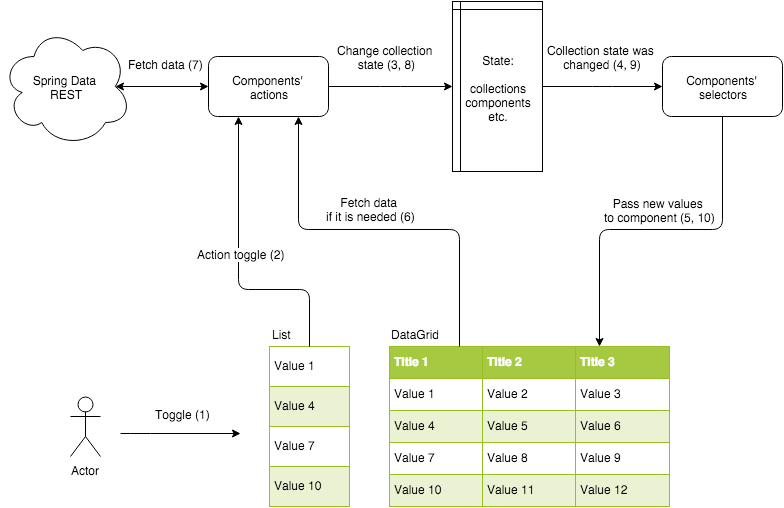

The diagram above was exported from draw.io. Its source (the exported page's mxGraphModel, read from the mxfile embedded in the PNG):
<mxGraphModel dx="1326" dy="841" grid="1" gridSize="10" guides="1" tooltips="1" connect="1" arrows="1" fold="1" page="1" pageScale="1" pageWidth="1169" pageHeight="826" background="#ffffff" math="0">
  <root>
    <mxCell id="0" />
    <mxCell id="1" parent="0" />
    <mxCell id="123d9d582bc65836-1" value="&lt;table border=&quot;1&quot; width=&quot;100%&quot; cellpadding=&quot;4&quot; style=&quot;width: 100% ; height: 100% ; border-collapse: collapse&quot;&gt;&lt;tbody&gt;&lt;tr style=&quot;border: 1px solid #98bf21&quot;&gt;&lt;td&gt;Value 1&lt;/td&gt;&lt;/tr&gt;&lt;tr style=&quot;background-color: #eaf2d3 ; border: 1px solid #98bf21&quot;&gt;&lt;td&gt;Value 4&lt;/td&gt;&lt;/tr&gt;&lt;tr style=&quot;border: 1px solid #98bf21&quot;&gt;&lt;td&gt;Value 7&lt;/td&gt;&lt;/tr&gt;&lt;tr style=&quot;background-color: #eaf2d3 ; border: 1px solid #98bf21&quot;&gt;&lt;td&gt;Value 10&lt;/td&gt;&lt;/tr&gt;&lt;/tbody&gt;&lt;/table&gt;" style="text;html=1;fillColor=#ffffff;overflow=fill;rounded=0;" vertex="1" parent="1">
      <mxGeometry x="436" y="461" width="80" height="160" as="geometry" />
    </mxCell>
    <mxCell id="123d9d582bc65836-2" value="&lt;table border=&quot;1&quot; width=&quot;100%&quot; height=&quot;100%&quot; cellpadding=&quot;4&quot; style=&quot;width:100%;height:100%;border-collapse:collapse;&quot;&gt;&lt;tr style=&quot;background-color:#A7C942;color:#ffffff;border:1px solid #98bf21;&quot;&gt;&lt;th align=&quot;left&quot;&gt;Title 1&lt;/th&gt;&lt;th align=&quot;left&quot;&gt;Title 2&lt;/th&gt;&lt;th align=&quot;left&quot;&gt;Title 3&lt;/th&gt;&lt;/tr&gt;&lt;tr style=&quot;border:1px solid #98bf21;&quot;&gt;&lt;td&gt;Value 1&lt;/td&gt;&lt;td&gt;Value 2&lt;/td&gt;&lt;td&gt;Value 3&lt;/td&gt;&lt;/tr&gt;&lt;tr style=&quot;background-color:#EAF2D3;border:1px solid #98bf21;&quot;&gt;&lt;td&gt;Value 4&lt;/td&gt;&lt;td&gt;Value 5&lt;/td&gt;&lt;td&gt;Value 6&lt;/td&gt;&lt;/tr&gt;&lt;tr style=&quot;border:1px solid #98bf21;&quot;&gt;&lt;td&gt;Value 7&lt;/td&gt;&lt;td&gt;Value 8&lt;/td&gt;&lt;td&gt;Value 9&lt;/td&gt;&lt;/tr&gt;&lt;tr style=&quot;background-color:#EAF2D3;border:1px solid #98bf21;&quot;&gt;&lt;td&gt;Value 10&lt;/td&gt;&lt;td&gt;Value 11&lt;/td&gt;&lt;td&gt;Value 12&lt;/td&gt;&lt;/tr&gt;&lt;/table&gt;" style="text;html=1;fillColor=#ffffff;overflow=fill;rounded=0;" vertex="1" parent="1">
      <mxGeometry x="556" y="461" width="280" height="160" as="geometry" />
    </mxCell>
    <mxCell id="123d9d582bc65836-3" value="Spring Data&amp;nbsp;&lt;div&gt;REST&lt;/div&gt;" style="ellipse;shape=cloud;whiteSpace=wrap;html=1;" vertex="1" parent="1">
      <mxGeometry x="168" y="141" width="130" height="120" as="geometry" />
    </mxCell>
    <mxCell id="123d9d582bc65836-7" value="State:&lt;div&gt;&lt;br&gt;&lt;div&gt;collections&lt;/div&gt;&lt;div&gt;components&lt;/div&gt;&lt;div&gt;etc.&lt;/div&gt;&lt;/div&gt;" style="shape=internalStorage;whiteSpace=wrap;html=1;dx=8;dy=8;" vertex="1" parent="1">
      <mxGeometry x="619" y="116" width="90" height="170" as="geometry" />
    </mxCell>
    <mxCell id="123d9d582bc65836-8" value="Components'&amp;nbsp;&lt;div&gt;actions&lt;/div&gt;" style="rounded=1;whiteSpace=wrap;html=1;" vertex="1" parent="1">
      <mxGeometry x="375" y="171" width="120" height="60" as="geometry" />
    </mxCell>
    <mxCell id="123d9d582bc65836-10" value="Components'&amp;nbsp;&lt;div&gt;selectors&lt;/div&gt;" style="rounded=1;whiteSpace=wrap;html=1;" vertex="1" parent="1">
      <mxGeometry x="829" y="171" width="120" height="60" as="geometry" />
    </mxCell>
    <mxCell id="123d9d582bc65836-11" value="Actor" style="shape=umlActor;verticalLabelPosition=bottom;labelBackgroundColor=#ffffff;verticalAlign=top;html=1;" vertex="1" parent="1">
      <mxGeometry x="237" y="511" width="30" height="60" as="geometry" />
    </mxCell>
    <mxCell id="123d9d582bc65836-12" value="" style="endArrow=classic;html=1;" edge="1" parent="1">
      <mxGeometry width="50" height="50" relative="1" as="geometry">
        <mxPoint x="287" y="548" as="sourcePoint" />
        <mxPoint x="407" y="548" as="targetPoint" />
        <Array as="points">
          <mxPoint x="307" y="548" />
        </Array>
      </mxGeometry>
    </mxCell>
    <mxCell id="123d9d582bc65836-15" value="Toggle (1)" style="text;html=1;resizable=0;points=[];;align=center;verticalAlign=middle;labelBackgroundColor=#ffffff;" vertex="1" connectable="0" parent="123d9d582bc65836-12">
      <mxGeometry x="0.2" y="-12" relative="1" as="geometry">
        <mxPoint x="-10" y="-32" as="offset" />
      </mxGeometry>
    </mxCell>
    <mxCell id="123d9d582bc65836-16" value="List" style="text;html=1;strokeColor=none;fillColor=none;align=left;verticalAlign=middle;whiteSpace=wrap;overflow=hidden;" vertex="1" parent="1">
      <mxGeometry x="437" y="438" width="40" height="20" as="geometry" />
    </mxCell>
    <mxCell id="123d9d582bc65836-17" value="DataGrid" style="text;html=1;strokeColor=none;fillColor=none;align=left;verticalAlign=middle;whiteSpace=wrap;overflow=hidden;" vertex="1" parent="1">
      <mxGeometry x="556" y="438" width="80" height="20" as="geometry" />
    </mxCell>
    <mxCell id="123d9d582bc65836-18" value="" style="edgeStyle=segmentEdgeStyle;endArrow=classic;html=1;exitX=0.5;exitY=0;entryX=0.25;entryY=1;" edge="1" parent="1" source="123d9d582bc65836-1" target="123d9d582bc65836-8">
      <mxGeometry width="50" height="50" relative="1" as="geometry">
        <mxPoint x="536" y="414" as="sourcePoint" />
        <mxPoint x="956" y="301" as="targetPoint" />
        <Array as="points">
          <mxPoint x="476" y="404" />
          <mxPoint x="405" y="404" />
        </Array>
      </mxGeometry>
    </mxCell>
    <mxCell id="123d9d582bc65836-19" value="Action toggle (2)" style="text;html=1;resizable=0;points=[];;align=center;verticalAlign=middle;labelBackgroundColor=#ffffff;" vertex="1" connectable="0" parent="123d9d582bc65836-18">
      <mxGeometry x="0.0215" y="-3" relative="1" as="geometry">
        <mxPoint x="-1" y="-10" as="offset" />
      </mxGeometry>
    </mxCell>
    <mxCell id="123d9d582bc65836-20" value="" style="edgeStyle=elbowEdgeStyle;elbow=horizontal;endArrow=classic;html=1;exitX=1;exitY=0.5;entryX=0;entryY=0.5;" edge="1" parent="1" source="123d9d582bc65836-8" target="123d9d582bc65836-7">
      <mxGeometry width="50" height="50" relative="1" as="geometry">
        <mxPoint x="526" y="151" as="sourcePoint" />
        <mxPoint x="466" y="41" as="targetPoint" />
      </mxGeometry>
    </mxCell>
    <mxCell id="123d9d582bc65836-21" value="Change&amp;nbsp;&lt;span style=&quot;line-height: 1.2&quot;&gt;collection&amp;nbsp;&lt;/span&gt;&lt;div&gt;state (3, 8)&lt;/div&gt;" style="text;html=1;resizable=0;points=[];;align=center;verticalAlign=middle;labelBackgroundColor=#ffffff;" vertex="1" connectable="0" parent="123d9d582bc65836-20">
      <mxGeometry x="0.1524" y="2" relative="1" as="geometry">
        <mxPoint x="-13" y="-28" as="offset" />
      </mxGeometry>
    </mxCell>
    <mxCell id="123d9d582bc65836-22" value="" style="edgeStyle=elbowEdgeStyle;elbow=vertical;endArrow=classic;html=1;entryX=0;entryY=0.5;exitX=1;exitY=0.5;" edge="1" parent="1" source="123d9d582bc65836-7" target="123d9d582bc65836-10">
      <mxGeometry width="50" height="50" relative="1" as="geometry">
        <mxPoint x="1056" y="591" as="sourcePoint" />
        <mxPoint x="826" y="671" as="targetPoint" />
      </mxGeometry>
    </mxCell>
    <mxCell id="123d9d582bc65836-23" value="Collection&amp;nbsp;&lt;span style=&quot;line-height: 1.2&quot;&gt;state&amp;nbsp;&lt;/span&gt;&lt;span style=&quot;line-height: 1.2&quot;&gt;was&amp;nbsp;&lt;/span&gt;&lt;div&gt;&lt;span style=&quot;line-height: 1.2&quot;&gt;changed (4, 9)&lt;/span&gt;&lt;/div&gt;" style="text;html=1;resizable=0;points=[];;align=center;verticalAlign=middle;labelBackgroundColor=#ffffff;" vertex="1" connectable="0" parent="123d9d582bc65836-22">
      <mxGeometry x="0.2333" y="1" relative="1" as="geometry">
        <mxPoint x="-14" y="-29" as="offset" />
      </mxGeometry>
    </mxCell>
    <mxCell id="123d9d582bc65836-26" value="" style="edgeStyle=elbowEdgeStyle;elbow=vertical;endArrow=classic;html=1;horizontal=1;exitX=0.5;exitY=1;entryX=0.75;entryY=0;" edge="1" parent="1" source="123d9d582bc65836-10" target="123d9d582bc65836-2">
      <mxGeometry width="50" height="50" relative="1" as="geometry">
        <mxPoint x="896" y="431" as="sourcePoint" />
        <mxPoint x="906" y="461" as="targetPoint" />
        <Array as="points">
          <mxPoint x="826" y="344" />
        </Array>
      </mxGeometry>
    </mxCell>
    <mxCell id="123d9d582bc65836-27" value="Pass new values&amp;nbsp;&lt;div&gt;to component (5, 10)&lt;/div&gt;" style="text;html=1;resizable=0;points=[];;align=center;verticalAlign=middle;labelBackgroundColor=#ffffff;" vertex="1" connectable="0" parent="123d9d582bc65836-26">
      <mxGeometry x="-0.64" y="6" relative="1" as="geometry">
        <mxPoint x="-69" y="29" as="offset" />
      </mxGeometry>
    </mxCell>
    <mxCell id="123d9d582bc65836-30" value="" style="edgeStyle=elbowEdgeStyle;elbow=vertical;endArrow=classic;html=1;exitX=0.25;exitY=0;entryX=0.75;entryY=1;" edge="1" parent="1" source="123d9d582bc65836-2" target="123d9d582bc65836-8">
      <mxGeometry width="50" height="50" relative="1" as="geometry">
        <mxPoint x="1076" y="541" as="sourcePoint" />
        <mxPoint x="1126" y="491" as="targetPoint" />
        <Array as="points">
          <mxPoint x="547" y="344" />
        </Array>
      </mxGeometry>
    </mxCell>
    <mxCell id="123d9d582bc65836-32" value="Fetch data&amp;nbsp;&lt;div&gt;if it is needed (6)&lt;/div&gt;" style="text;html=1;resizable=0;points=[];;align=center;verticalAlign=middle;labelBackgroundColor=#ffffff;" vertex="1" connectable="0" parent="123d9d582bc65836-30">
      <mxGeometry x="-0.0413" relative="1" as="geometry">
        <mxPoint x="-19" y="-21" as="offset" />
      </mxGeometry>
    </mxCell>
    <mxCell id="123d9d582bc65836-39" value="" style="endArrow=classic;startArrow=classic;html=1;entryX=0.875;entryY=0.5;entryPerimeter=0;exitX=0;exitY=0.5;" edge="1" parent="1" source="123d9d582bc65836-8" target="123d9d582bc65836-3">
      <mxGeometry width="50" height="50" relative="1" as="geometry">
        <mxPoint x="376" y="154" as="sourcePoint" />
        <mxPoint x="401" y="88" as="targetPoint" />
      </mxGeometry>
    </mxCell>
    <mxCell id="123d9d582bc65836-40" value="Fetch data (7)" style="text;html=1;resizable=0;points=[];;align=center;verticalAlign=middle;labelBackgroundColor=#ffffff;" vertex="1" connectable="0" parent="123d9d582bc65836-39">
      <mxGeometry x="-0.0281" y="-1" relative="1" as="geometry">
        <mxPoint x="2" y="-22" as="offset" />
      </mxGeometry>
    </mxCell>
  </root>
</mxGraphModel>